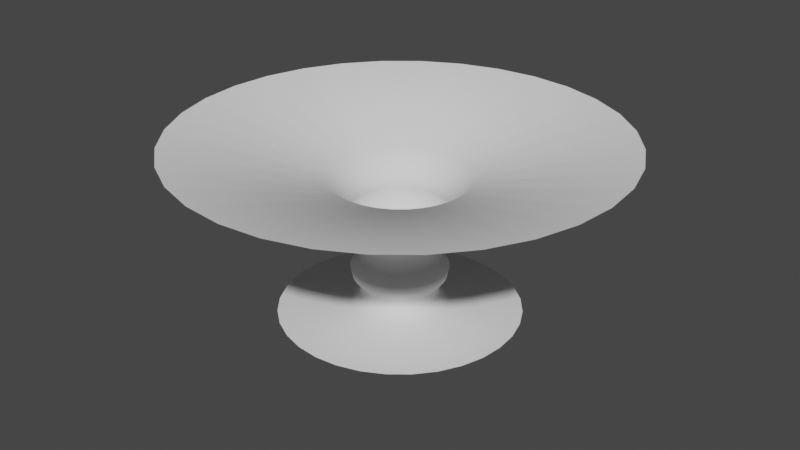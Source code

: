 # Source: Tornado.blend  (saved by Blender 3.5.10; exported with 4.5.12 LTS)
import bpy
from mathutils import Matrix  # noqa: F401  (used for matrix-valued properties, if any)

bpy.ops.wm.read_factory_settings(use_empty=True)
scene = bpy.context.scene
scene.name = 'Scene'

# ---- collections
col_collection = bpy.data.collections.new('Collection'); scene.collection.children.link(col_collection)

# ---- world
world_world = bpy.data.worlds.new('World'); scene.world = world_world
world_world.use_nodes = True; world_world.node_tree.nodes.clear()
_N = world_world.node_tree.nodes; _L = world_world.node_tree.links
n0 = _N.new('ShaderNodeOutputWorld'); n0.name = 'World Output'; n0.location = (300, 300)
n1 = _N.new('ShaderNodeBackground'); n1.name = 'Background'; n1.location = (10, 300)
n1.inputs[0].default_value = (0.05088, 0.05088, 0.05088, 1.0)
_L.new(n1.outputs[0], n0.inputs[0])
n0.is_active_output = True
world_world.color = (0.05088, 0.05088, 0.05088)
world_world.use_sun_shadow = False
world_world.sun_shadow_jitter_overblur = 0.0

# ---- meshes
me_cylinder = bpy.data.meshes.new('Cylinder')
me_cylinder.from_pydata([(0.02209, 1.477, -0.8555), (0.02209, 2.726, 1.324), (0.3125, 1.448, -0.8555), (0.5562, 2.673, 1.324), (0.5917, 1.363, -0.8555), (1.07, 2.517, 1.324), (0.849, 1.226, -0.8555), (1.543, 2.265, 1.324), (1.075, 1.041, -0.8555), (1.958, 1.924, 1.324), (1.26, 0.8151, -0.8555), (2.298, 1.509, 1.324), (1.397, 0.5578, -0.8555), (2.551, 1.036, 1.324), (1.482, 0.2786, -0.8555), (2.707, 0.5223, 1.324), (1.51, -0.01181, -0.8555), (2.76, -0.01181, 1.324), (1.482, -0.3022, -0.8555), (2.707, -0.5459, 1.324), (1.397, -0.5814, -0.8555), (2.551, -1.059, 1.324), (1.26, -0.8387, -0.8555), (2.298, -1.533, 1.324), (1.075, -1.064, -0.8555), (1.958, -1.948, 1.324), (0.849, -1.249, -0.8555), (1.543, -2.288, 1.324), (0.5917, -1.387, -0.8555), (1.07, -2.541, 1.324), (0.3125, -1.472, -0.8555), (0.5562, -2.697, 1.324), (0.02209, -1.5, -0.8555), (0.02209, -2.75, 1.324), (-0.2683, -1.472, -0.8555), (-0.512, -2.697, 1.324), (-0.5475, -1.387, -0.8555), (-1.026, -2.541, 1.324), (-0.8048, -1.249, -0.8555), (-1.499, -2.288, 1.324), (-1.03, -1.064, -0.8555), (-1.914, -1.948, 1.324), (-1.215, -0.8387, -0.8555), (-2.254, -1.533, 1.324), (-1.353, -0.5814, -0.8555), (-2.507, -1.059, 1.324), (-1.438, -0.3022, -0.8555), (-2.663, -0.5459, 1.324), (-1.466, -0.01181, -0.8555), (-2.716, -0.01181, 1.324), (-1.438, 0.2786, -0.8555), (-2.663, 0.5223, 1.324), (-1.353, 0.5578, -0.8555), (-2.507, 1.036, 1.324), (-1.215, 0.8151, -0.8555), (-2.254, 1.509, 1.324), (-1.03, 1.041, -0.8555), (-1.914, 1.924, 1.324), (-0.8048, 1.226, -0.8555), (-1.499, 2.265, 1.324), (-0.5475, 1.363, -0.8555), (-1.026, 2.517, 1.324), (-0.2683, 1.448, -0.8555), (-0.512, 2.673, 1.324), (0.02209, 0.5882, -0.7632), (0.02051, 0.586, -0.284), (0.02209, 0.4731, 0.001684), (0.0203, 0.6482, 0.2874), (0.02209, 0.6395, 0.5731), (0.02209, 0.8429, 0.8588), (0.1888, 0.8265, 0.8588), (0.1492, 0.627, 0.5731), (0.1489, 0.6356, 0.2874), (0.1167, 0.4638, 0.001684), (0.137, 0.5745, -0.284), (0.1391, 0.5767, -0.7632), (0.3492, 0.7778, 0.8588), (0.2713, 0.5899, 0.5731), (0.2725, 0.5981, 0.2874), (0.2077, 0.4362, 0.001684), (0.249, 0.5405, -0.284), (0.2517, 0.5425, -0.7632), (0.4969, 0.6989, 0.8588), (0.3839, 0.5297, 0.5731), (0.3865, 0.5372, 0.2874), (0.2915, 0.3914, 0.001684), (0.3522, 0.4854, -0.284), (0.3554, 0.4871, -0.7632), (0.6265, 0.5926, 0.8588), (0.4826, 0.4487, 0.5731), (0.4864, 0.4552, 0.2874), (0.365, 0.3311, 0.001684), (0.4426, 0.4111, -0.284), (0.4464, 0.4125, -0.7632), (0.7328, 0.463, 0.8588), (0.5636, 0.35, 0.5731), (0.5683, 0.3553, 0.2874), (0.4253, 0.2576, 0.001684), (0.5168, 0.3207, -0.284), (0.521, 0.3215, -0.7632), (0.8117, 0.3153, 0.8588), (0.6238, 0.2374, 0.5731), (0.6292, 0.2414, 0.2874), (0.4701, 0.1738, 0.001684), (0.572, 0.2175, -0.284), (0.5764, 0.2178, -0.7632), (0.8604, 0.1549, 0.8588), (0.6609, 0.1153, 0.5731), (0.6667, 0.1177, 0.2874), (0.4977, 0.08279, 0.001684), (0.606, 0.1055, -0.284), (0.6106, 0.1052, -0.7632), (0.8768, -0.01181, 0.8588), (0.6734, -0.01181, 0.5731), (0.6794, -0.01085, 0.2874), (0.507, -0.01181, 0.001684), (0.6174, -0.01096, -0.284), (0.6221, -0.01181, -0.7632), (0.8604, -0.1786, 0.8588), (0.6609, -0.1389, 0.5731), (0.6667, -0.1394, 0.2874), (0.4977, -0.1064, 0.001684), (0.606, -0.1274, -0.284), (0.6106, -0.1289, -0.7632), (0.8117, -0.3389, 0.8588), (0.6238, -0.2611, 0.5731), (0.6292, -0.2631, 0.2874), (0.4701, -0.1974, 0.001684), (0.572, -0.2394, -0.284), (0.5764, -0.2414, -0.7632), (0.7328, -0.4867, 0.8588), (0.5636, -0.3737, 0.5731), (0.5683, -0.377, 0.2874), (0.4253, -0.2812, 0.001684), (0.5168, -0.3426, -0.284), (0.521, -0.3451, -0.7632), (0.6265, -0.6162, 0.8588), (0.4826, -0.4723, 0.5731), (0.4864, -0.4769, 0.2874), (0.365, -0.3547, 0.001684), (0.4426, -0.4331, -0.284), (0.4464, -0.4361, -0.7632), (0.4969, -0.7225, 0.8588), (0.3839, -0.5533, 0.5731), (0.3865, -0.5589, 0.2874), (0.2915, -0.415, 0.001684), (0.3522, -0.5073, -0.284), (0.3554, -0.5107, -0.7632), (0.3492, -0.8015, 0.8588), (0.2713, -0.6135, 0.5731), (0.2725, -0.6198, 0.2874), (0.2077, -0.4598, 0.001684), (0.249, -0.5625, -0.284), (0.2517, -0.5661, -0.7632), (0.1888, -0.8501, 0.8588), (0.1492, -0.6506, 0.5731), (0.1489, -0.6573, 0.2874), (0.1167, -0.4874, 0.001684), (0.137, -0.5964, -0.284), (0.1391, -0.6003, -0.7632), (0.02209, -0.8665, 0.8588), (0.02209, -0.6631, 0.5731), (0.0203, -0.67, 0.2874), (0.02209, -0.4967, 0.001684), (0.02051, -0.6079, -0.284), (0.02209, -0.6118, -0.7632), (-0.1447, -0.8501, 0.8588), (-0.105, -0.6506, 0.5731), (-0.1083, -0.6573, 0.2874), (-0.07251, -0.4874, 0.001684), (-0.09594, -0.5964, -0.284), (-0.09496, -0.6003, -0.7632), (-0.305, -0.8015, 0.8588), (-0.2272, -0.6135, 0.5731), (-0.2319, -0.6198, 0.2874), (-0.1635, -0.4598, 0.001684), (-0.2079, -0.5625, -0.284), (-0.2075, -0.5661, -0.7632), (-0.4528, -0.7225, 0.8588), (-0.3398, -0.5533, 0.5731), (-0.3459, -0.5589, 0.2874), (-0.2473, -0.415, 0.001684), (-0.3111, -0.5073, -0.284), (-0.3113, -0.5107, -0.7632), (-0.5823, -0.6162, 0.8588), (-0.4385, -0.4723, 0.5731), (-0.4458, -0.4769, 0.2874), (-0.3208, -0.3547, 0.001684), (-0.4016, -0.4331, -0.284), (-0.4022, -0.4361, -0.7632), (-0.6886, -0.4867, 0.8588), (-0.5194, -0.3737, 0.5731), (-0.5277, -0.377, 0.2874), (-0.3811, -0.2812, 0.001684), (-0.4758, -0.3426, -0.284), (-0.4768, -0.3451, -0.7632), (-0.7676, -0.3389, 0.8588), (-0.5796, -0.2611, 0.5731), (-0.5886, -0.2631, 0.2874), (-0.4259, -0.1974, 0.001684), (-0.531, -0.2394, -0.284), (-0.5322, -0.2414, -0.7632), (-0.8162, -0.1786, 0.8588), (-0.6167, -0.1389, 0.5731), (-0.6261, -0.1394, 0.2874), (-0.4535, -0.1064, 0.001684), (-0.5649, -0.1274, -0.284), (-0.5664, -0.1289, -0.7632), (-0.8326, -0.01181, 0.8588), (-0.6292, -0.01181, 0.5731), (-0.6388, -0.01085, 0.2874), (-0.4628, -0.01181, 0.001684), (-0.5764, -0.01096, -0.284), (-0.5779, -0.01181, -0.7632), (-0.8162, 0.1549, 0.8588), (-0.6167, 0.1153, 0.5731), (-0.6261, 0.1177, 0.2874), (-0.4535, 0.08279, 0.001684), (-0.5649, 0.1055, -0.284), (-0.5664, 0.1052, -0.7632), (-0.7676, 0.3153, 0.8588), (-0.5796, 0.2374, 0.5731), (-0.5886, 0.2414, 0.2874), (-0.4259, 0.1738, 0.001684), (-0.531, 0.2175, -0.284), (-0.5322, 0.2178, -0.7632), (-0.6886, 0.463, 0.8588), (-0.5194, 0.35, 0.5731), (-0.5277, 0.3553, 0.2874), (-0.3811, 0.2576, 0.001684), (-0.4758, 0.3207, -0.284), (-0.4768, 0.3215, -0.7632), (-0.5823, 0.5926, 0.8588), (-0.4385, 0.4487, 0.5731), (-0.4458, 0.4552, 0.2874), (-0.3208, 0.3311, 0.001684), (-0.4016, 0.4111, -0.284), (-0.4022, 0.4125, -0.7632), (-0.4528, 0.6989, 0.8588), (-0.3398, 0.5297, 0.5731), (-0.3459, 0.5372, 0.2874), (-0.2473, 0.3914, 0.001684), (-0.3111, 0.4854, -0.284), (-0.3113, 0.4871, -0.7632), (-0.305, 0.7778, 0.8588), (-0.2272, 0.5899, 0.5731), (-0.2319, 0.5981, 0.2874), (-0.1635, 0.4362, 0.001684), (-0.2079, 0.5405, -0.284), (-0.2075, 0.5425, -0.7632), (-0.1447, 0.8265, 0.8588), (-0.105, 0.627, 0.5731), (-0.1083, 0.6356, 0.2874), (-0.07251, 0.4638, 0.001684), (-0.09594, 0.5745, -0.284), (-0.09496, 0.5767, -0.7632), (0.02209, 0.4581, -0.5236), (0.1138, 0.4491, -0.5236), (0.2019, 0.4223, -0.5236), (0.2831, 0.3789, -0.5236), (0.3544, 0.3205, -0.5236), (0.4128, 0.2493, -0.5236), (0.4562, 0.168, -0.5236), (0.483, 0.07986, -0.5236), (0.492, -0.01181, -0.5236), (0.483, -0.1035, -0.5236), (0.4562, -0.1916, -0.5236), (0.4128, -0.2729, -0.5236), (0.3544, -0.3441, -0.5236), (0.2831, -0.4025, -0.5236), (0.2019, -0.4459, -0.5236), (0.1138, -0.4727, -0.5236), (0.02209, -0.4817, -0.5236), (-0.06958, -0.4727, -0.5236), (-0.1577, -0.4459, -0.5236), (-0.239, -0.4025, -0.5236), (-0.3102, -0.3441, -0.5236), (-0.3686, -0.2729, -0.5236), (-0.412, -0.1916, -0.5236), (-0.4388, -0.1035, -0.5236), (-0.4478, -0.01181, -0.5236), (-0.4388, 0.07986, -0.5236), (-0.412, 0.168, -0.5236), (-0.3686, 0.2493, -0.5236), (-0.3102, 0.3205, -0.5236), (-0.239, 0.3789, -0.5236), (-0.1577, 0.4223, -0.5236), (-0.06958, 0.4491, -0.5236), (0.1165, 0.4695, -0.6431), (0.2084, 0.4416, -0.6431), (0.2932, 0.3963, -0.6431), (0.3674, 0.3353, -0.6431), (0.4284, 0.2611, -0.6431), (0.4736, 0.1764, -0.6431), (0.5015, 0.08443, -0.6431), (0.5109, -0.01117, -0.6431), (0.5015, -0.1068, -0.6431), (0.4736, -0.1987, -0.6431), (0.4284, -0.2834, -0.6431), (0.3674, -0.3577, -0.6431), (0.2932, -0.4186, -0.6431), (0.2084, -0.4639, -0.6431), (0.1165, -0.4918, -0.6431), (0.0209, -0.5012, -0.6431), (-0.0747, -0.4918, -0.6431), (-0.1666, -0.4639, -0.6431), (-0.2514, -0.4186, -0.6431), (-0.3256, -0.3577, -0.6431), (-0.3866, -0.2834, -0.6431), (-0.4318, -0.1987, -0.6431), (-0.4597, -0.1068, -0.6431), (-0.4691, -0.01117, -0.6431), (-0.4597, 0.08443, -0.6431), (-0.4318, 0.1764, -0.6431), (-0.3866, 0.2611, -0.6431), (-0.3256, 0.3353, -0.6431), (-0.2514, 0.3963, -0.6431), (-0.1666, 0.4416, -0.6431), (-0.0747, 0.4695, -0.6431), (0.0209, 0.4789, -0.6431), (0.02238, 0.5581, -0.409), (0.1336, 0.5472, -0.409), (0.2405, 0.5147, -0.409), (0.3391, 0.462, -0.409), (0.4255, 0.3911, -0.409), (0.4964, 0.3048, -0.409), (0.5491, 0.2062, -0.409), (0.5815, 0.09925, -0.409), (0.5925, -0.01196, -0.409), (0.5815, -0.1232, -0.409), (0.5491, -0.2301, -0.409), (0.4964, -0.3287, -0.409), (0.4255, -0.4151, -0.409), (0.3391, -0.486, -0.409), (0.2405, -0.5386, -0.409), (0.1336, -0.5711, -0.409), (0.02238, -0.582, -0.409), (-0.08883, -0.5711, -0.409), (-0.1958, -0.5386, -0.409), (-0.2943, -0.486, -0.409), (-0.3807, -0.4151, -0.409), (-0.4516, -0.3287, -0.409), (-0.5043, -0.2301, -0.409), (-0.5367, -0.1232, -0.409), (-0.5477, -0.01196, -0.409), (-0.5367, 0.09925, -0.409), (-0.5043, 0.2062, -0.409), (-0.4516, 0.3048, -0.409), (-0.3807, 0.3911, -0.409), (-0.2943, 0.462, -0.409), (-0.1958, 0.5147, -0.409), (-0.08883, 0.5472, -0.409), (0.02046, 0.4984, -0.1412), (0.1198, 0.4886, -0.1412), (0.2154, 0.4597, -0.1412), (0.3035, 0.4126, -0.1412), (0.3806, 0.3492, -0.1412), (0.444, 0.2721, -0.1412), (0.4911, 0.184, -0.1412), (0.52, 0.08844, -0.1412), (0.5298, -0.01094, -0.1412), (0.52, -0.1103, -0.1412), (0.4911, -0.2059, -0.1412), (0.444, -0.2939, -0.1412), (0.3806, -0.3711, -0.1412), (0.3035, -0.4345, -0.1412), (0.2154, -0.4815, -0.1412), (0.1198, -0.5105, -0.1412), (0.02046, -0.5203, -0.1412), (-0.07891, -0.5105, -0.1412), (-0.1745, -0.4815, -0.1412), (-0.2625, -0.4345, -0.1412), (-0.3397, -0.3711, -0.1412), (-0.4031, -0.2939, -0.1412), (-0.4501, -0.2059, -0.1412), (-0.4791, -0.1103, -0.1412), (-0.4889, -0.01094, -0.1412), (-0.4791, 0.08844, -0.1412), (-0.4501, 0.184, -0.1412), (-0.4031, 0.2721, -0.1412), (-0.3397, 0.3492, -0.1412), (-0.2625, 0.4126, -0.1412), (-0.1745, 0.4597, -0.1412), (-0.07891, 0.4886, -0.1412), (0.0209, 0.5498, 0.1445), (0.1303, 0.539, 0.1445), (0.2356, 0.5071, 0.1445), (0.3326, 0.4553, 0.1445), (0.4176, 0.3855, 0.1445), (0.4874, 0.3005, 0.1445), (0.5392, 0.2035, 0.1445), (0.5711, 0.09827, 0.1445), (0.5819, -0.01117, 0.1445), (0.5711, -0.1206, 0.1445), (0.5392, -0.2259, 0.1445), (0.4874, -0.3228, 0.1445), (0.4176, -0.4079, 0.1445), (0.3326, -0.4776, 0.1445), (0.2356, -0.5295, 0.1445), (0.1303, -0.5614, 0.1445), (0.0209, -0.5722, 0.1445), (-0.08854, -0.5614, 0.1445), (-0.1938, -0.5295, 0.1445), (-0.2908, -0.4776, 0.1445), (-0.3758, -0.4079, 0.1445), (-0.4455, -0.3228, 0.1445), (-0.4974, -0.2259, 0.1445), (-0.5293, -0.1206, 0.1445), (-0.5401, -0.01117, 0.1445), (-0.5293, 0.09827, 0.1445), (-0.4974, 0.2035, 0.1445), (-0.4455, 0.3005, 0.1445), (-0.3758, 0.3855, 0.1445), (-0.2908, 0.4553, 0.1445), (-0.1938, 0.5071, 0.1445), (-0.08854, 0.539, 0.1445), (0.0201, 0.6031, 0.4303), (0.1399, 0.5913, 0.4303), (0.255, 0.5564, 0.4303), (0.3611, 0.4997, 0.4303), (0.4542, 0.4233, 0.4303), (0.5305, 0.3303, 0.4303), (0.5872, 0.2242, 0.4303), (0.6221, 0.109, 0.4303), (0.6339, -0.01074, 0.4303), (0.6221, -0.1305, 0.4303), (0.5872, -0.2457, 0.4303), (0.5305, -0.3518, 0.4303), (0.4542, -0.4448, 0.4303), (0.3611, -0.5211, 0.4303), (0.255, -0.5779, 0.4303), (0.1399, -0.6128, 0.4303), (0.0201, -0.6246, 0.4303), (-0.09966, -0.6128, 0.4303), (-0.2148, -0.5779, 0.4303), (-0.3209, -0.5211, 0.4303), (-0.414, -0.4448, 0.4303), (-0.4903, -0.3518, 0.4303), (-0.547, -0.2457, 0.4303), (-0.582, -0.1305, 0.4303), (-0.5937, -0.01074, 0.4303), (-0.582, 0.109, 0.4303), (-0.547, 0.2242, 0.4303), (-0.4903, 0.3303, 0.4303), (-0.414, 0.4233, 0.4303), (-0.3209, 0.4997, 0.4303), (-0.2148, 0.5564, 0.4303), (-0.09966, 0.5913, 0.4303), (-1.284, 0.6864, -0.8555), (-2.381, 1.273, 1.324), (-0.5045, 0.2697, -0.7632), (-0.5034, 0.2691, -0.284), (-0.4035, 0.2157, 0.001684), (-0.5582, 0.2983, 0.2874), (-0.5495, 0.2937, 0.5731), (-0.7281, 0.3892, 0.8588), (-0.3903, 0.2086, -0.5236), (-0.4092, 0.2187, -0.6431), (-0.478, 0.2555, -0.409), (-0.4266, 0.228, -0.1412), (-0.4715, 0.252, 0.1445), (-0.5187, 0.2772, 0.4303)], [], [(69, 1, 3, 70), (70, 3, 5, 76), (76, 5, 7, 82), (82, 7, 9, 88), (88, 9, 11, 94), (94, 11, 13, 100), (100, 13, 15, 106), (106, 15, 17, 112), (112, 17, 19, 118), (118, 19, 21, 124), (124, 21, 23, 130), (130, 23, 25, 136), (136, 25, 27, 142), (142, 27, 29, 148), (148, 29, 31, 154), (154, 31, 33, 160), (160, 33, 35, 166), (166, 35, 37, 172), (172, 37, 39, 178), (178, 39, 41, 184), (184, 41, 43, 190), (190, 43, 45, 196), (196, 45, 47, 202), (202, 47, 49, 208), (208, 49, 51, 214), (214, 51, 53, 220), (455, 449, 55, 226), (226, 55, 57, 232), (232, 57, 59, 238), (238, 59, 61, 244), (244, 61, 63, 250), (250, 63, 1, 69), (62, 255, 64, 0), (351, 254, 65, 320), (383, 253, 66, 352), (415, 252, 67, 384), (447, 251, 68, 416), (251, 250, 69, 68), (60, 249, 255, 62), (350, 248, 254, 351), (382, 247, 253, 383), (414, 246, 252, 415), (446, 245, 251, 447), (245, 244, 250, 251), (58, 243, 249, 60), (349, 242, 248, 350), (381, 241, 247, 382), (413, 240, 246, 414), (445, 239, 245, 446), (239, 238, 244, 245), (56, 237, 243, 58), (348, 236, 242, 349), (380, 235, 241, 381), (412, 234, 240, 413), (444, 233, 239, 445), (233, 232, 238, 239), (54, 231, 237, 56), (347, 230, 236, 348), (379, 229, 235, 380), (411, 228, 234, 412), (443, 227, 233, 444), (227, 226, 232, 233), (448, 450, 231, 54), (458, 451, 230, 347), (459, 452, 229, 379), (460, 453, 228, 411), (461, 454, 227, 443), (454, 455, 226, 227), (50, 219, 225, 52), (345, 218, 224, 346), (377, 217, 223, 378), (409, 216, 222, 410), (441, 215, 221, 442), (215, 214, 220, 221), (48, 213, 219, 50), (344, 212, 218, 345), (376, 211, 217, 377), (408, 210, 216, 409), (440, 209, 215, 441), (209, 208, 214, 215), (46, 207, 213, 48), (343, 206, 212, 344), (375, 205, 211, 376), (407, 204, 210, 408), (439, 203, 209, 440), (203, 202, 208, 209), (44, 201, 207, 46), (342, 200, 206, 343), (374, 199, 205, 375), (406, 198, 204, 407), (438, 197, 203, 439), (197, 196, 202, 203), (42, 195, 201, 44), (341, 194, 200, 342), (373, 193, 199, 374), (405, 192, 198, 406), (437, 191, 197, 438), (191, 190, 196, 197), (40, 189, 195, 42), (340, 188, 194, 341), (372, 187, 193, 373), (404, 186, 192, 405), (436, 185, 191, 437), (185, 184, 190, 191), (38, 183, 189, 40), (339, 182, 188, 340), (371, 181, 187, 372), (403, 180, 186, 404), (435, 179, 185, 436), (179, 178, 184, 185), (36, 177, 183, 38), (338, 176, 182, 339), (370, 175, 181, 371), (402, 174, 180, 403), (434, 173, 179, 435), (173, 172, 178, 179), (34, 171, 177, 36), (337, 170, 176, 338), (369, 169, 175, 370), (401, 168, 174, 402), (433, 167, 173, 434), (167, 166, 172, 173), (32, 165, 171, 34), (336, 164, 170, 337), (368, 163, 169, 369), (400, 162, 168, 401), (432, 161, 167, 433), (161, 160, 166, 167), (30, 159, 165, 32), (335, 158, 164, 336), (367, 157, 163, 368), (399, 156, 162, 400), (431, 155, 161, 432), (155, 154, 160, 161), (28, 153, 159, 30), (334, 152, 158, 335), (366, 151, 157, 367), (398, 150, 156, 399), (430, 149, 155, 431), (149, 148, 154, 155), (26, 147, 153, 28), (333, 146, 152, 334), (365, 145, 151, 366), (397, 144, 150, 398), (429, 143, 149, 430), (143, 142, 148, 149), (24, 141, 147, 26), (332, 140, 146, 333), (364, 139, 145, 365), (396, 138, 144, 397), (428, 137, 143, 429), (137, 136, 142, 143), (22, 135, 141, 24), (331, 134, 140, 332), (363, 133, 139, 364), (395, 132, 138, 396), (427, 131, 137, 428), (131, 130, 136, 137), (20, 129, 135, 22), (330, 128, 134, 331), (362, 127, 133, 363), (394, 126, 132, 395), (426, 125, 131, 427), (125, 124, 130, 131), (18, 123, 129, 20), (329, 122, 128, 330), (361, 121, 127, 362), (393, 120, 126, 394), (425, 119, 125, 426), (119, 118, 124, 125), (16, 117, 123, 18), (328, 116, 122, 329), (360, 115, 121, 361), (392, 114, 120, 393), (424, 113, 119, 425), (113, 112, 118, 119), (14, 111, 117, 16), (327, 110, 116, 328), (359, 109, 115, 360), (391, 108, 114, 392), (423, 107, 113, 424), (107, 106, 112, 113), (12, 105, 111, 14), (326, 104, 110, 327), (358, 103, 109, 359), (390, 102, 108, 391), (422, 101, 107, 423), (101, 100, 106, 107), (10, 99, 105, 12), (325, 98, 104, 326), (357, 97, 103, 358), (389, 96, 102, 390), (421, 95, 101, 422), (95, 94, 100, 101), (8, 93, 99, 10), (324, 92, 98, 325), (356, 91, 97, 357), (388, 90, 96, 389), (420, 89, 95, 421), (89, 88, 94, 95), (6, 87, 93, 8), (323, 86, 92, 324), (355, 85, 91, 356), (387, 84, 90, 388), (419, 83, 89, 420), (83, 82, 88, 89), (4, 81, 87, 6), (322, 80, 86, 323), (354, 79, 85, 355), (386, 78, 84, 387), (418, 77, 83, 419), (77, 76, 82, 83), (2, 75, 81, 4), (321, 74, 80, 322), (353, 73, 79, 354), (385, 72, 78, 386), (417, 71, 77, 418), (71, 70, 76, 77), (0, 64, 75, 2), (320, 65, 74, 321), (352, 66, 73, 353), (384, 67, 72, 385), (416, 68, 71, 417), (68, 69, 70, 71), (319, 256, 257, 288), (288, 257, 258, 289), (289, 258, 259, 290), (290, 259, 260, 291), (291, 260, 261, 292), (292, 261, 262, 293), (293, 262, 263, 294), (294, 263, 264, 295), (295, 264, 265, 296), (296, 265, 266, 297), (297, 266, 267, 298), (298, 267, 268, 299), (299, 268, 269, 300), (300, 269, 270, 301), (301, 270, 271, 302), (302, 271, 272, 303), (303, 272, 273, 304), (304, 273, 274, 305), (305, 274, 275, 306), (306, 275, 276, 307), (307, 276, 277, 308), (308, 277, 278, 309), (309, 278, 279, 310), (310, 279, 280, 311), (311, 280, 281, 312), (312, 281, 282, 313), (457, 456, 283, 314), (314, 283, 284, 315), (315, 284, 285, 316), (316, 285, 286, 317), (317, 286, 287, 318), (318, 287, 256, 319), (255, 318, 319, 64), (249, 317, 318, 255), (243, 316, 317, 249), (237, 315, 316, 243), (231, 314, 315, 237), (450, 457, 314, 231), (219, 312, 313, 225), (213, 311, 312, 219), (207, 310, 311, 213), (201, 309, 310, 207), (195, 308, 309, 201), (189, 307, 308, 195), (183, 306, 307, 189), (177, 305, 306, 183), (171, 304, 305, 177), (165, 303, 304, 171), (159, 302, 303, 165), (153, 301, 302, 159), (147, 300, 301, 153), (141, 299, 300, 147), (135, 298, 299, 141), (129, 297, 298, 135), (123, 296, 297, 129), (117, 295, 296, 123), (111, 294, 295, 117), (105, 293, 294, 111), (99, 292, 293, 105), (93, 291, 292, 99), (87, 290, 291, 93), (81, 289, 290, 87), (75, 288, 289, 81), (64, 319, 288, 75), (256, 320, 321, 257), (257, 321, 322, 258), (258, 322, 323, 259), (259, 323, 324, 260), (260, 324, 325, 261), (261, 325, 326, 262), (262, 326, 327, 263), (263, 327, 328, 264), (264, 328, 329, 265), (265, 329, 330, 266), (266, 330, 331, 267), (267, 331, 332, 268), (268, 332, 333, 269), (269, 333, 334, 270), (270, 334, 335, 271), (271, 335, 336, 272), (272, 336, 337, 273), (273, 337, 338, 274), (274, 338, 339, 275), (275, 339, 340, 276), (276, 340, 341, 277), (277, 341, 342, 278), (278, 342, 343, 279), (279, 343, 344, 280), (280, 344, 345, 281), (281, 345, 346, 282), (456, 458, 347, 283), (283, 347, 348, 284), (284, 348, 349, 285), (285, 349, 350, 286), (286, 350, 351, 287), (287, 351, 320, 256), (65, 352, 353, 74), (74, 353, 354, 80), (80, 354, 355, 86), (86, 355, 356, 92), (92, 356, 357, 98), (98, 357, 358, 104), (104, 358, 359, 110), (110, 359, 360, 116), (116, 360, 361, 122), (122, 361, 362, 128), (128, 362, 363, 134), (134, 363, 364, 140), (140, 364, 365, 146), (146, 365, 366, 152), (152, 366, 367, 158), (158, 367, 368, 164), (164, 368, 369, 170), (170, 369, 370, 176), (176, 370, 371, 182), (182, 371, 372, 188), (188, 372, 373, 194), (194, 373, 374, 200), (200, 374, 375, 206), (206, 375, 376, 212), (212, 376, 377, 218), (218, 377, 378, 224), (451, 459, 379, 230), (230, 379, 380, 236), (236, 380, 381, 242), (242, 381, 382, 248), (248, 382, 383, 254), (254, 383, 352, 65), (66, 384, 385, 73), (73, 385, 386, 79), (79, 386, 387, 85), (85, 387, 388, 91), (91, 388, 389, 97), (97, 389, 390, 103), (103, 390, 391, 109), (109, 391, 392, 115), (115, 392, 393, 121), (121, 393, 394, 127), (127, 394, 395, 133), (133, 395, 396, 139), (139, 396, 397, 145), (145, 397, 398, 151), (151, 398, 399, 157), (157, 399, 400, 163), (163, 400, 401, 169), (169, 401, 402, 175), (175, 402, 403, 181), (181, 403, 404, 187), (187, 404, 405, 193), (193, 405, 406, 199), (199, 406, 407, 205), (205, 407, 408, 211), (211, 408, 409, 217), (217, 409, 410, 223), (452, 460, 411, 229), (229, 411, 412, 235), (235, 412, 413, 241), (241, 413, 414, 247), (247, 414, 415, 253), (253, 415, 384, 66), (67, 416, 417, 72), (72, 417, 418, 78), (78, 418, 419, 84), (84, 419, 420, 90), (90, 420, 421, 96), (96, 421, 422, 102), (102, 422, 423, 108), (108, 423, 424, 114), (114, 424, 425, 120), (120, 425, 426, 126), (126, 426, 427, 132), (132, 427, 428, 138), (138, 428, 429, 144), (144, 429, 430, 150), (150, 430, 431, 156), (156, 431, 432, 162), (162, 432, 433, 168), (168, 433, 434, 174), (174, 434, 435, 180), (180, 435, 436, 186), (186, 436, 437, 192), (192, 437, 438, 198), (198, 438, 439, 204), (204, 439, 440, 210), (210, 440, 441, 216), (216, 441, 442, 222), (453, 461, 443, 228), (228, 443, 444, 234), (234, 444, 445, 240), (240, 445, 446, 246), (246, 446, 447, 252), (252, 447, 416, 67), (222, 442, 461, 453), (223, 410, 460, 452), (224, 378, 459, 451), (282, 346, 458, 456), (225, 313, 457, 450), (313, 282, 456, 457), (221, 220, 455, 454), (442, 221, 454, 461), (410, 222, 453, 460), (378, 223, 452, 459), (346, 224, 451, 458), (52, 225, 450, 448), (220, 53, 449, 455)])
me_cylinder.polygons.foreach_set('use_smooth', [True] * 429)
_uv = me_cylinder.uv_layers.new(name='UVMap')
_uv.uv.foreach_set('vector', [1.0, 0.9043, 1.0, 1.0, 0.9688, 1.0, 0.9687, 0.9043, 0.9687, 0.9043, 0.9688, 1.0, 0.9375, 1.0, 0.9375, 0.9043, 0.9375, 0.9043, 0.9375, 1.0, 0.9062, 1.0, 0.9062, 0.9043, 0.9062, 0.9043, 0.9062, 1.0, 0.875, 1.0, 0.875, 0.9043, 0.875, 0.9043, 0.875, 1.0, 0.8438, 1.0, 0.8438, 0.9043, 0.8438, 0.9043, 0.8438, 1.0, 0.8125, 1.0, 0.8125, 0.9043, 0.8125, 0.9043, 0.8125, 1.0, 0.7812, 1.0, 0.7812, 0.9043, 0.7812, 0.9043, 0.7812, 1.0, 0.75, 1.0, 0.75, 0.9043, 0.75, 0.9043, 0.75, 1.0, 0.7188, 1.0, 0.7188, 0.9043, 0.7188, 0.9043, 0.7188, 1.0, 0.6875, 1.0, 0.6875, 0.9043, 0.6875, 0.9043, 0.6875, 1.0, 0.6562, 1.0, 0.6562, 0.9043, 0.6562, 0.9043, 0.6562, 1.0, 0.625, 1.0, 0.625, 0.9043, 0.625, 0.9043, 0.625, 1.0, 0.5938, 1.0, 0.5938, 0.9043, 0.5938, 0.9043, 0.5938, 1.0, 0.5625, 1.0, 0.5625, 0.9043, 0.5625, 0.9043, 0.5625, 1.0, 0.5312, 1.0, 0.5312, 0.9043, 0.5312, 0.9043, 0.5312, 1.0, 0.5, 1.0, 0.5, 0.9043, 0.5, 0.9043, 0.5, 1.0, 0.4688, 1.0, 0.4688, 0.9043, 0.4688, 0.9043, 0.4688, 1.0, 0.4375, 1.0, 0.4375, 0.9043, 0.4375, 0.9043, 0.4375, 1.0, 0.4062, 1.0, 0.4062, 0.9043, 0.4062, 0.9043, 0.4062, 1.0, 0.375, 1.0, 0.375, 0.9043, 0.375, 0.9043, 0.375, 1.0, 0.3438, 1.0, 0.3438, 0.9043, 0.3438, 0.9043, 0.3438, 1.0, 0.3125, 1.0, 0.3125, 0.9043, 0.3125, 0.9043, 0.3125, 1.0, 0.2812, 1.0, 0.2812, 0.9043, 0.2812, 0.9043, 0.2812, 1.0, 0.25, 1.0, 0.25, 0.9043, 0.25, 0.9043, 0.25, 1.0, 0.2188, 1.0, 0.2187, 0.9043, 0.2187, 0.9043, 0.2188, 1.0, 0.1973, 1.0, 0.1973, 0.9043, 0.1719, 0.9043, 0.1719, 1.0, 0.1464, 1.0, 0.1464, 0.9043, 0.1464, 0.9043, 0.1464, 1.0, 0.125, 1.0, 0.125, 0.9043, 0.125, 0.9043, 0.125, 1.0, 0.09375, 1.0, 0.09375, 0.9043, 0.09375, 0.9043, 0.09375, 1.0, 0.0625, 1.0, 0.0625, 0.9043, 0.0625, 0.9043, 0.0625, 1.0, 0.03125, 1.0, 0.03125, 0.9043, 0.03125, 0.9043, 0.03125, 1.0, 0.0, 1.0, 0.0, 0.9043, 0.03125, 0.002922, 0.03125, 0.0691, 0.0, 0.0691, 0.0, 0.002922, 0.03125, 0.3134, 0.03227, 0.3797, 0.001057, 0.3798, 0.0, 0.3134, 0.03125, 0.439, 0.03125, 0.4992, 0.0, 0.4992, 0.0, 0.439, 0.03125, 0.5556, 0.03125, 0.6342, 0.0, 0.6342, 0.0, 0.5556, 0.03125, 0.7165, 0.03125, 0.8087, 0.0, 0.8087, 0.0, 0.7165, 0.03125, 0.8087, 0.03125, 0.9043, 0.0, 0.9043, 0.0, 0.8087, 0.0625, 0.002922, 0.0625, 0.0691, 0.03125, 0.0691, 0.03125, 0.002922, 0.0625, 0.3134, 0.06346, 0.3797, 0.03227, 0.3797, 0.03125, 0.3134, 0.0625, 0.439, 0.0625, 0.4992, 0.03125, 0.4992, 0.03125, 0.439, 0.0625, 0.5556, 0.0625, 0.6342, 0.03125, 0.6342, 0.03125, 0.5556, 0.0625, 0.7165, 0.0625, 0.8087, 0.03125, 0.8087, 0.03125, 0.7165, 0.0625, 0.8087, 0.0625, 0.9043, 0.03125, 0.9043, 0.03125, 0.8087, 0.09375, 0.002922, 0.09375, 0.0691, 0.0625, 0.0691, 0.0625, 0.002922, 0.09375, 0.3134, 0.09465, 0.3796, 0.06346, 0.3797, 0.0625, 0.3134, 0.09375, 0.439, 0.09375, 0.4992, 0.0625, 0.4992, 0.0625, 0.439, 0.09375, 0.5556, 0.09375, 0.6342, 0.0625, 0.6342, 0.0625, 0.5556, 0.09375, 0.7165, 0.09375, 0.8087, 0.0625, 0.8087, 0.0625, 0.7165, 0.09375, 0.8087, 0.09375, 0.9043, 0.0625, 0.9043, 0.0625, 0.8087, 0.125, 0.002922, 0.125, 0.0691, 0.09375, 0.0691, 0.09375, 0.002922, 0.125, 0.3134, 0.1258, 0.3796, 0.09465, 0.3796, 0.09375, 0.3134, 0.125, 0.439, 0.125, 0.4992, 0.09375, 0.4992, 0.09375, 0.439, 0.125, 0.5556, 0.125, 0.6342, 0.09375, 0.6342, 0.09375, 0.5556, 0.125, 0.7165, 0.125, 0.8087, 0.09375, 0.8087, 0.09375, 0.7165, 0.125, 0.8087, 0.125, 0.9043, 0.09375, 0.9043, 0.09375, 0.8087, 0.1464, 0.002922, 0.1464, 0.0691, 0.125, 0.0691, 0.125, 0.002922, 0.1464, 0.3134, 0.1472, 0.3796, 0.1258, 0.3796, 0.125, 0.3134, 0.1464, 0.439, 0.1464, 0.4992, 0.125, 0.4992, 0.125, 0.439, 0.1464, 0.5556, 0.1464, 0.6342, 0.125, 0.6342, 0.125, 0.5556, 0.1464, 0.7165, 0.1464, 0.8087, 0.125, 0.8087, 0.125, 0.7165, 0.1464, 0.8087, 0.1464, 0.9043, 0.125, 0.9043, 0.125, 0.8087, 0.1719, 0.002922, 0.1719, 0.0691, 0.1464, 0.0691, 0.1464, 0.002922, 0.1719, 0.3134, 0.1719, 0.3796, 0.1472, 0.3796, 0.1464, 0.3134, 0.1719, 0.439, 0.1719, 0.4992, 0.1464, 0.4992, 0.1464, 0.439, 0.1719, 0.5556, 0.1719, 0.6342, 0.1464, 0.6342, 0.1464, 0.5556, 0.1719, 0.7165, 0.1719, 0.8087, 0.1464, 0.8087, 0.1464, 0.7165, 0.1719, 0.8087, 0.1719, 0.9043, 0.1464, 0.9043, 0.1464, 0.8087, 0.2188, 0.002922, 0.2187, 0.0691, 0.1973, 0.0691, 0.1973, 0.002922, 0.2187, 0.3134, 0.2179, 0.3796, 0.1966, 0.3796, 0.1973, 0.3134, 0.2188, 0.439, 0.2188, 0.4992, 0.1973, 0.4992, 0.1973, 0.439, 0.2188, 0.5556, 0.2188, 0.6342, 0.1973, 0.6342, 0.1973, 0.5556, 0.2187, 0.7165, 0.2187, 0.8087, 0.1973, 0.8087, 0.1973, 0.7165, 0.2187, 0.8087, 0.2187, 0.9043, 0.1973, 0.9043, 0.1973, 0.8087, 0.25, 0.002922, 0.25, 0.0691, 0.2187, 0.0691, 0.2188, 0.002922, 0.25, 0.3134, 0.2491, 0.3796, 0.2179, 0.3796, 0.2187, 0.3134, 0.25, 0.439, 0.25, 0.4992, 0.2188, 0.4992, 0.2188, 0.439, 0.25, 0.5556, 0.25, 0.6342, 0.2188, 0.6342, 0.2188, 0.5556, 0.25, 0.7165, 0.25, 0.8087, 0.2187, 0.8087, 0.2187, 0.7165, 0.25, 0.8087, 0.25, 0.9043, 0.2187, 0.9043, 0.2187, 0.8087, 0.2812, 0.002922, 0.2812, 0.0691, 0.25, 0.0691, 0.25, 0.002922, 0.2812, 0.3134, 0.2803, 0.3797, 0.2491, 0.3796, 0.25, 0.3134, 0.2812, 0.439, 0.2812, 0.4992, 0.25, 0.4992, 0.25, 0.439, 0.2812, 0.5556, 0.2812, 0.6342, 0.25, 0.6342, 0.25, 0.5556, 0.2812, 0.7165, 0.2812, 0.8087, 0.25, 0.8087, 0.25, 0.7165, 0.2812, 0.8087, 0.2812, 0.9043, 0.25, 0.9043, 0.25, 0.8087, 0.3125, 0.002922, 0.3125, 0.0691, 0.2812, 0.0691, 0.2812, 0.002922, 0.3125, 0.3134, 0.3115, 0.3797, 0.2803, 0.3797, 0.2812, 0.3134, 0.3125, 0.439, 0.3125, 0.4992, 0.2812, 0.4992, 0.2812, 0.439, 0.3125, 0.5556, 0.3125, 0.6342, 0.2812, 0.6342, 0.2812, 0.5556, 0.3125, 0.7165, 0.3125, 0.8087, 0.2812, 0.8087, 0.2812, 0.7165, 0.3125, 0.8087, 0.3125, 0.9043, 0.2812, 0.9043, 0.2812, 0.8087, 0.3438, 0.002922, 0.3437, 0.0691, 0.3125, 0.0691, 0.3125, 0.002922, 0.3437, 0.3134, 0.3427, 0.3798, 0.3115, 0.3797, 0.3125, 0.3134, 0.3437, 0.439, 0.3437, 0.4992, 0.3125, 0.4992, 0.3125, 0.439, 0.3438, 0.5556, 0.3437, 0.6342, 0.3125, 0.6342, 0.3125, 0.5556, 0.3437, 0.7165, 0.3437, 0.8087, 0.3125, 0.8087, 0.3125, 0.7165, 0.3437, 0.8087, 0.3438, 0.9043, 0.3125, 0.9043, 0.3125, 0.8087, 0.375, 0.002922, 0.375, 0.0691, 0.3437, 0.0691, 0.3438, 0.002922, 0.375, 0.3134, 0.3739, 0.3799, 0.3427, 0.3798, 0.3437, 0.3134, 0.375, 0.439, 0.375, 0.4992, 0.3437, 0.4992, 0.3437, 0.439, 0.375, 0.5556, 0.375, 0.6342, 0.3437, 0.6342, 0.3438, 0.5556, 0.375, 0.7165, 0.375, 0.8087, 0.3437, 0.8087, 0.3437, 0.7165, 0.375, 0.8087, 0.375, 0.9043, 0.3438, 0.9043, 0.3437, 0.8087, 0.4062, 0.002922, 0.4062, 0.0691, 0.375, 0.0691, 0.375, 0.002922, 0.4062, 0.3134, 0.4051, 0.38, 0.3739, 0.3799, 0.375, 0.3134, 0.4062, 0.439, 0.4063, 0.4992, 0.375, 0.4992, 0.375, 0.439, 0.4062, 0.5556, 0.4063, 0.6342, 0.375, 0.6342, 0.375, 0.5556, 0.4062, 0.7165, 0.4062, 0.8087, 0.375, 0.8087, 0.375, 0.7165, 0.4062, 0.8087, 0.4062, 0.9043, 0.375, 0.9043, 0.375, 0.8087, 0.4375, 0.002922, 0.4375, 0.0691, 0.4062, 0.0691, 0.4062, 0.002922, 0.4375, 0.3134, 0.4364, 0.38, 0.4051, 0.38, 0.4062, 0.3134, 0.4375, 0.439, 0.4375, 0.4992, 0.4063, 0.4992, 0.4062, 0.439, 0.4375, 0.5556, 0.4375, 0.6342, 0.4063, 0.6342, 0.4062, 0.5556, 0.4375, 0.7165, 0.4375, 0.8087, 0.4062, 0.8087, 0.4062, 0.7165, 0.4375, 0.8087, 0.4375, 0.9043, 0.4062, 0.9043, 0.4062, 0.8087, 0.4688, 0.002922, 0.4688, 0.0691, 0.4375, 0.0691, 0.4375, 0.002922, 0.4687, 0.3134, 0.4677, 0.3801, 0.4364, 0.38, 0.4375, 0.3134, 0.4687, 0.439, 0.4688, 0.4992, 0.4375, 0.4992, 0.4375, 0.439, 0.4688, 0.5556, 0.4688, 0.6342, 0.4375, 0.6342, 0.4375, 0.5556, 0.4688, 0.7165, 0.4688, 0.8087, 0.4375, 0.8087, 0.4375, 0.7165, 0.4688, 0.8087, 0.4688, 0.9043, 0.4375, 0.9043, 0.4375, 0.8087, 0.5, 0.002922, 0.5, 0.0691, 0.4688, 0.0691, 0.4688, 0.002922, 0.5, 0.3134, 0.4989, 0.3802, 0.4677, 0.3801, 0.4687, 0.3134, 0.5, 0.439, 0.5, 0.4992, 0.4688, 0.4992, 0.4687, 0.439, 0.5, 0.5556, 0.5, 0.6342, 0.4688, 0.6342, 0.4688, 0.5556, 0.5, 0.7165, 0.5, 0.8087, 0.4688, 0.8087, 0.4688, 0.7165, 0.5, 0.8087, 0.5, 0.9043, 0.4688, 0.9043, 0.4688, 0.8087, 0.5312, 0.002922, 0.5312, 0.0691, 0.5, 0.0691, 0.5, 0.002922, 0.5312, 0.3134, 0.5302, 0.3803, 0.4989, 0.3802, 0.5, 0.3134, 0.5312, 0.439, 0.5312, 0.4992, 0.5, 0.4992, 0.5, 0.439, 0.5312, 0.5556, 0.5312, 0.6342, 0.5, 0.6342, 0.5, 0.5556, 0.5312, 0.7165, 0.5312, 0.8087, 0.5, 0.8087, 0.5, 0.7165, 0.5312, 0.8087, 0.5312, 0.9043, 0.5, 0.9043, 0.5, 0.8087, 0.5625, 0.002922, 0.5625, 0.0691, 0.5312, 0.0691, 0.5312, 0.002922, 0.5625, 0.3134, 0.5615, 0.3803, 0.5302, 0.3803, 0.5312, 0.3134, 0.5625, 0.439, 0.5625, 0.4992, 0.5312, 0.4992, 0.5312, 0.439, 0.5625, 0.5556, 0.5625, 0.6342, 0.5312, 0.6342, 0.5312, 0.5556, 0.5625, 0.7165, 0.5625, 0.8087, 0.5312, 0.8087, 0.5312, 0.7165, 0.5625, 0.8087, 0.5625, 0.9043, 0.5312, 0.9043, 0.5312, 0.8087, 0.5938, 0.002922, 0.5938, 0.0691, 0.5625, 0.0691, 0.5625, 0.002922, 0.5938, 0.3134, 0.5928, 0.3804, 0.5615, 0.3803, 0.5625, 0.3134, 0.5938, 0.439, 0.5938, 0.4992, 0.5625, 0.4992, 0.5625, 0.439, 0.5937, 0.5556, 0.5938, 0.6342, 0.5625, 0.6342, 0.5625, 0.5556, 0.5938, 0.7165, 0.5938, 0.8087, 0.5625, 0.8087, 0.5625, 0.7165, 0.5938, 0.8087, 0.5938, 0.9043, 0.5625, 0.9043, 0.5625, 0.8087, 0.625, 0.002922, 0.625, 0.0691, 0.5938, 0.0691, 0.5938, 0.002922, 0.625, 0.3134, 0.6241, 0.3804, 0.5928, 0.3804, 0.5938, 0.3134, 0.625, 0.439, 0.625, 0.4992, 0.5938, 0.4992, 0.5938, 0.439, 0.625, 0.5556, 0.625, 0.6342, 0.5938, 0.6342, 0.5937, 0.5556, 0.625, 0.7165, 0.625, 0.8087, 0.5938, 0.8087, 0.5938, 0.7165, 0.625, 0.8087, 0.625, 0.9043, 0.5938, 0.9043, 0.5938, 0.8087, 0.6562, 0.002922, 0.6562, 0.0691, 0.625, 0.0691, 0.625, 0.002922, 0.6562, 0.3134, 0.6555, 0.3805, 0.6241, 0.3804, 0.625, 0.3134, 0.6562, 0.439, 0.6563, 0.4992, 0.625, 0.4992, 0.625, 0.439, 0.6562, 0.5556, 0.6563, 0.6342, 0.625, 0.6342, 0.625, 0.5556, 0.6562, 0.7165, 0.6562, 0.8087, 0.625, 0.8087, 0.625, 0.7165, 0.6562, 0.8087, 0.6562, 0.9043, 0.625, 0.9043, 0.625, 0.8087, 0.6875, 0.002922, 0.6875, 0.0691, 0.6562, 0.0691, 0.6562, 0.002922, 0.6875, 0.3134, 0.6883, 0.3805, 0.6555, 0.3805, 0.6562, 0.3134, 0.6875, 0.439, 0.6875, 0.4992, 0.6563, 0.4992, 0.6562, 0.439, 0.6875, 0.5556, 0.6875, 0.6342, 0.6563, 0.6342, 0.6562, 0.5556, 0.6875, 0.7165, 0.6875, 0.8087, 0.6562, 0.8087, 0.6562, 0.7165, 0.6875, 0.8087, 0.6875, 0.9043, 0.6562, 0.9043, 0.6562, 0.8087, 0.7188, 0.002922, 0.7187, 0.0691, 0.6875, 0.0691, 0.6875, 0.002922, 0.7188, 0.3134, 0.7196, 0.3804, 0.6883, 0.3805, 0.6875, 0.3134, 0.7188, 0.439, 0.7188, 0.4992, 0.6875, 0.4992, 0.6875, 0.439, 0.7188, 0.5556, 0.7188, 0.6342, 0.6875, 0.6342, 0.6875, 0.5556, 0.7188, 0.7165, 0.7188, 0.8087, 0.6875, 0.8087, 0.6875, 0.7165, 0.7188, 0.8087, 0.7188, 0.9043, 0.6875, 0.9043, 0.6875, 0.8087, 0.75, 0.002922, 0.75, 0.0691, 0.7187, 0.0691, 0.7188, 0.002922, 0.75, 0.3134, 0.7509, 0.3804, 0.7196, 0.3804, 0.7188, 0.3134, 0.75, 0.439, 0.75, 0.4992, 0.7188, 0.4992, 0.7188, 0.439, 0.75, 0.5556, 0.75, 0.6342, 0.7188, 0.6342, 0.7188, 0.5556, 0.75, 0.7165, 0.75, 0.8087, 0.7188, 0.8087, 0.7188, 0.7165, 0.75, 0.8087, 0.75, 0.9043, 0.7188, 0.9043, 0.7188, 0.8087, 0.7812, 0.002922, 0.7812, 0.0691, 0.75, 0.0691, 0.75, 0.002922, 0.7812, 0.3134, 0.7822, 0.3803, 0.7509, 0.3804, 0.75, 0.3134, 0.7812, 0.439, 0.7812, 0.4992, 0.75, 0.4992, 0.75, 0.439, 0.7812, 0.5556, 0.7812, 0.6342, 0.75, 0.6342, 0.75, 0.5556, 0.7812, 0.7165, 0.7812, 0.8087, 0.75, 0.8087, 0.75, 0.7165, 0.7812, 0.8087, 0.7812, 0.9043, 0.75, 0.9043, 0.75, 0.8087, 0.8125, 0.002922, 0.8125, 0.0691, 0.7812, 0.0691, 0.7812, 0.002922, 0.8125, 0.3134, 0.8135, 0.3803, 0.7822, 0.3803, 0.7812, 0.3134, 0.8125, 0.439, 0.8125, 0.4992, 0.7812, 0.4992, 0.7812, 0.439, 0.8125, 0.5556, 0.8125, 0.6342, 0.7812, 0.6342, 0.7812, 0.5556, 0.8125, 0.7165, 0.8125, 0.8087, 0.7812, 0.8087, 0.7812, 0.7165, 0.8125, 0.8087, 0.8125, 0.9043, 0.7812, 0.9043, 0.7812, 0.8087, 0.8438, 0.002922, 0.8438, 0.0691, 0.8125, 0.0691, 0.8125, 0.002922, 0.8438, 0.3134, 0.8448, 0.3802, 0.8135, 0.3803, 0.8125, 0.3134, 0.8438, 0.439, 0.8438, 0.4992, 0.8125, 0.4992, 0.8125, 0.439, 0.8437, 0.5556, 0.8438, 0.6342, 0.8125, 0.6342, 0.8125, 0.5556, 0.8438, 0.7165, 0.8438, 0.8087, 0.8125, 0.8087, 0.8125, 0.7165, 0.8438, 0.8087, 0.8438, 0.9043, 0.8125, 0.9043, 0.8125, 0.8087, 0.875, 0.002922, 0.875, 0.0691, 0.8438, 0.0691, 0.8438, 0.002922, 0.875, 0.3134, 0.8761, 0.3801, 0.8448, 0.3802, 0.8438, 0.3134, 0.875, 0.439, 0.875, 0.4992, 0.8438, 0.4992, 0.8438, 0.439, 0.875, 0.5556, 0.875, 0.6342, 0.8438, 0.6342, 0.8437, 0.5556, 0.875, 0.7165, 0.875, 0.8087, 0.8438, 0.8087, 0.8438, 0.7165, 0.875, 0.8087, 0.875, 0.9043, 0.8438, 0.9043, 0.8438, 0.8087, 0.9062, 0.002922, 0.9062, 0.0691, 0.875, 0.0691, 0.875, 0.002922, 0.9062, 0.3134, 0.9074, 0.38, 0.8761, 0.3801, 0.875, 0.3134, 0.9062, 0.439, 0.9062, 0.4992, 0.875, 0.4992, 0.875, 0.439, 0.9062, 0.5556, 0.9062, 0.6342, 0.875, 0.6342, 0.875, 0.5556, 0.9062, 0.7165, 0.9062, 0.8087, 0.875, 0.8087, 0.875, 0.7165, 0.9062, 0.8087, 0.9062, 0.9043, 0.875, 0.9043, 0.875, 0.8087, 0.9375, 0.002922, 0.9375, 0.0691, 0.9062, 0.0691, 0.9062, 0.002922, 0.9375, 0.3134, 0.9386, 0.38, 0.9074, 0.38, 0.9062, 0.3134, 0.9375, 0.439, 0.9375, 0.4992, 0.9062, 0.4992, 0.9062, 0.439, 0.9375, 0.5556, 0.9375, 0.6342, 0.9062, 0.6342, 0.9062, 0.5556, 0.9375, 0.7165, 0.9375, 0.8087, 0.9062, 0.8087, 0.9062, 0.7165, 0.9375, 0.8087, 0.9375, 0.9043, 0.9062, 0.9043, 0.9062, 0.8087, 0.9688, 0.002922, 0.9687, 0.0691, 0.9375, 0.0691, 0.9375, 0.002922, 0.9688, 0.3134, 0.9698, 0.3799, 0.9386, 0.38, 0.9375, 0.3134, 0.9687, 0.439, 0.9688, 0.4992, 0.9375, 0.4992, 0.9375, 0.439, 0.9687, 0.5556, 0.9688, 0.6342, 0.9375, 0.6342, 0.9375, 0.5556, 0.9688, 0.7165, 0.9687, 0.8087, 0.9375, 0.8087, 0.9375, 0.7165, 0.9687, 0.8087, 0.9687, 0.9043, 0.9375, 0.9043, 0.9375, 0.8087, 1.0, 0.002922, 1.0, 0.0691, 0.9687, 0.0691, 0.9688, 0.002922, 1.0, 0.3134, 0.9995, 0.3786, 0.9698, 0.3799, 0.9688, 0.3134, 1.0, 0.439, 1.0, 0.4992, 0.9688, 0.4992, 0.9687, 0.439, 1.0, 0.5556, 1.0, 0.6342, 0.9688, 0.6342, 0.9687, 0.5556, 1.0, 0.7165, 1.0, 0.8087, 0.9687, 0.8087, 0.9688, 0.7165, 1.0, 0.8087, 1.0, 0.9043, 0.9687, 0.9043, 0.9687, 0.8087, 1.0, 0.1503, 1.0, 0.2375, 0.9688, 0.2375, 0.9688, 0.1503, 0.9688, 0.1503, 0.9688, 0.2375, 0.9375, 0.2375, 0.9375, 0.1503, 0.9375, 0.1503, 0.9375, 0.2375, 0.9062, 0.2375, 0.9062, 0.1503, 0.9062, 0.1503, 0.9062, 0.2375, 0.875, 0.2375, 0.875, 0.1503, 0.875, 0.1503, 0.875, 0.2375, 0.8438, 0.2375, 0.8438, 0.1503, 0.8438, 0.1503, 0.8438, 0.2375, 0.8125, 0.2375, 0.8125, 0.1503, 0.8125, 0.1503, 0.8125, 0.2375, 0.7812, 0.2375, 0.7812, 0.1503, 0.7812, 0.1503, 0.7812, 0.2375, 0.75, 0.2375, 0.75, 0.1503, 0.75, 0.1503, 0.75, 0.2375, 0.7188, 0.2375, 0.7188, 0.1503, 0.7188, 0.1503, 0.7188, 0.2375, 0.6875, 0.2375, 0.6875, 0.1503, 0.6875, 0.1503, 0.6875, 0.2375, 0.6562, 0.2375, 0.6562, 0.1503, 0.6562, 0.1503, 0.6562, 0.2375, 0.625, 0.2375, 0.625, 0.1503, 0.625, 0.1503, 0.625, 0.2375, 0.5938, 0.2375, 0.5938, 0.1503, 0.5938, 0.1503, 0.5938, 0.2375, 0.5625, 0.2375, 0.5625, 0.1503, 0.5625, 0.1503, 0.5625, 0.2375, 0.5312, 0.2375, 0.5312, 0.1503, 0.5312, 0.1503, 0.5312, 0.2375, 0.5, 0.2375, 0.5, 0.1503, 0.5, 0.1503, 0.5, 0.2375, 0.4688, 0.2375, 0.4688, 0.1503, 0.4688, 0.1503, 0.4688, 0.2375, 0.4375, 0.2375, 0.4375, 0.1503, 0.4375, 0.1503, 0.4375, 0.2375, 0.4062, 0.2375, 0.4062, 0.1503, 0.4062, 0.1503, 0.4062, 0.2375, 0.375, 0.2375, 0.375, 0.1503, 0.375, 0.1503, 0.375, 0.2375, 0.3437, 0.2375, 0.3437, 0.1503, 0.3437, 0.1503, 0.3437, 0.2375, 0.3125, 0.2375, 0.3125, 0.1503, 0.3125, 0.1503, 0.3125, 0.2375, 0.2812, 0.2375, 0.2812, 0.1503, 0.2812, 0.1503, 0.2812, 0.2375, 0.25, 0.2375, 0.25, 0.1503, 0.25, 0.1503, 0.25, 0.2375, 0.2187, 0.2375, 0.2187, 0.1503, 0.2187, 0.1503, 0.2187, 0.2375, 0.1973, 0.2375, 0.1973, 0.1503, 0.1719, 0.1503, 0.1719, 0.2375, 0.1464, 0.2375, 0.1464, 0.1503, 0.1464, 0.1503, 0.1464, 0.2375, 0.125, 0.2375, 0.125, 0.1503, 0.125, 0.1503, 0.125, 0.2375, 0.09375, 0.2375, 0.09375, 0.1503, 0.09375, 0.1503, 0.09375, 0.2375, 0.0625, 0.2375, 0.0625, 0.1503, 0.0625, 0.1503, 0.0625, 0.2375, 0.03125, 0.2375, 0.03125, 0.1503, 0.03125, 0.1503, 0.03125, 0.2375, 0.0, 0.2375, 3.096e-06, 0.1503, 0.03125, 0.0691, 0.03125, 0.1503, 3.096e-06, 0.1503, 0.0, 0.0691, 0.0625, 0.0691, 0.0625, 0.1503, 0.03125, 0.1503, 0.03125, 0.0691, 0.09375, 0.0691, 0.09375, 0.1503, 0.0625, 0.1503, 0.0625, 0.0691, 0.125, 0.0691, 0.125, 0.1503, 0.09375, 0.1503, 0.09375, 0.0691, 0.1464, 0.0691, 0.1464, 0.1503, 0.125, 0.1503, 0.125, 0.0691, 0.1719, 0.0691, 0.1719, 0.1503, 0.1464, 0.1503, 0.1464, 0.0691, 0.2187, 0.0691, 0.2187, 0.1503, 0.1973, 0.1503, 0.1973, 0.0691, 0.25, 0.0691, 0.25, 0.1503, 0.2187, 0.1503, 0.2187, 0.0691, 0.2812, 0.0691, 0.2812, 0.1503, 0.25, 0.1503, 0.25, 0.0691, 0.3125, 0.0691, 0.3125, 0.1503, 0.2812, 0.1503, 0.2812, 0.0691, 0.3437, 0.0691, 0.3437, 0.1503, 0.3125, 0.1503, 0.3125, 0.0691, 0.375, 0.0691, 0.375, 0.1503, 0.3437, 0.1503, 0.3437, 0.0691, 0.4062, 0.0691, 0.4062, 0.1503, 0.375, 0.1503, 0.375, 0.0691, 0.4375, 0.0691, 0.4375, 0.1503, 0.4062, 0.1503, 0.4062, 0.0691, 0.4688, 0.0691, 0.4688, 0.1503, 0.4375, 0.1503, 0.4375, 0.0691, 0.5, 0.0691, 0.5, 0.1503, 0.4688, 0.1503, 0.4688, 0.0691, 0.5312, 0.0691, 0.5312, 0.1503, 0.5, 0.1503, 0.5, 0.0691, 0.5625, 0.0691, 0.5625, 0.1503, 0.5312, 0.1503, 0.5312, 0.0691, 0.5938, 0.0691, 0.5938, 0.1503, 0.5625, 0.1503, 0.5625, 0.0691, 0.625, 0.0691, 0.625, 0.1503, 0.5938, 0.1503, 0.5938, 0.0691, 0.6562, 0.0691, 0.6562, 0.1503, 0.625, 0.1503, 0.625, 0.0691, 0.6875, 0.0691, 0.6875, 0.1503, 0.6562, 0.1503, 0.6562, 0.0691, 0.7187, 0.0691, 0.7188, 0.1503, 0.6875, 0.1503, 0.6875, 0.0691, 0.75, 0.0691, 0.75, 0.1503, 0.7188, 0.1503, 0.7187, 0.0691, 0.7812, 0.0691, 0.7812, 0.1503, 0.75, 0.1503, 0.75, 0.0691, 0.8125, 0.0691, 0.8125, 0.1503, 0.7812, 0.1503, 0.7812, 0.0691, 0.8438, 0.0691, 0.8438, 0.1503, 0.8125, 0.1503, 0.8125, 0.0691, 0.875, 0.0691, 0.875, 0.1503, 0.8438, 0.1503, 0.8438, 0.0691, 0.9062, 0.0691, 0.9062, 0.1503, 0.875, 0.1503, 0.875, 0.0691, 0.9375, 0.0691, 0.9375, 0.1503, 0.9062, 0.1503, 0.9062, 0.0691, 0.9687, 0.0691, 0.9688, 0.1503, 0.9375, 0.1503, 0.9375, 0.0691, 1.0, 0.0691, 1.0, 0.1503, 0.9688, 0.1503, 0.9687, 0.0691, 1.0, 0.2375, 1.0, 0.3134, 0.9688, 0.3134, 0.9688, 0.2375, 0.9688, 0.2375, 0.9688, 0.3134, 0.9375, 0.3134, 0.9375, 0.2375, 0.9375, 0.2375, 0.9375, 0.3134, 0.9062, 0.3134, 0.9062, 0.2375, 0.9062, 0.2375, 0.9062, 0.3134, 0.875, 0.3134, 0.875, 0.2375, 0.875, 0.2375, 0.875, 0.3134, 0.8438, 0.3134, 0.8438, 0.2375, 0.8438, 0.2375, 0.8438, 0.3134, 0.8125, 0.3134, 0.8125, 0.2375, 0.8125, 0.2375, 0.8125, 0.3134, 0.7812, 0.3134, 0.7812, 0.2375, 0.7812, 0.2375, 0.7812, 0.3134, 0.75, 0.3134, 0.75, 0.2375, 0.75, 0.2375, 0.75, 0.3134, 0.7188, 0.3134, 0.7188, 0.2375, 0.7188, 0.2375, 0.7188, 0.3134, 0.6875, 0.3134, 0.6875, 0.2375, 0.6875, 0.2375, 0.6875, 0.3134, 0.6562, 0.3134, 0.6562, 0.2375, 0.6562, 0.2375, 0.6562, 0.3134, 0.625, 0.3134, 0.625, 0.2375, 0.625, 0.2375, 0.625, 0.3134, 0.5938, 0.3134, 0.5938, 0.2375, 0.5938, 0.2375, 0.5938, 0.3134, 0.5625, 0.3134, 0.5625, 0.2375, 0.5625, 0.2375, 0.5625, 0.3134, 0.5312, 0.3134, 0.5312, 0.2375, 0.5312, 0.2375, 0.5312, 0.3134, 0.5, 0.3134, 0.5, 0.2375, 0.5, 0.2375, 0.5, 0.3134, 0.4687, 0.3134, 0.4688, 0.2375, 0.4688, 0.2375, 0.4687, 0.3134, 0.4375, 0.3134, 0.4375, 0.2375, 0.4375, 0.2375, 0.4375, 0.3134, 0.4062, 0.3134, 0.4062, 0.2375, 0.4062, 0.2375, 0.4062, 0.3134, 0.375, 0.3134, 0.375, 0.2375, 0.375, 0.2375, 0.375, 0.3134, 0.3437, 0.3134, 0.3437, 0.2375, 0.3437, 0.2375, 0.3437, 0.3134, 0.3125, 0.3134, 0.3125, 0.2375, 0.3125, 0.2375, 0.3125, 0.3134, 0.2812, 0.3134, 0.2812, 0.2375, 0.2812, 0.2375, 0.2812, 0.3134, 0.25, 0.3134, 0.25, 0.2375, 0.25, 0.2375, 0.25, 0.3134, 0.2187, 0.3134, 0.2187, 0.2375, 0.2187, 0.2375, 0.2187, 0.3134, 0.1973, 0.3134, 0.1973, 0.2375, 0.1719, 0.2375, 0.1719, 0.3134, 0.1464, 0.3134, 0.1464, 0.2375, 0.1464, 0.2375, 0.1464, 0.3134, 0.125, 0.3134, 0.125, 0.2375, 0.125, 0.2375, 0.125, 0.3134, 0.09375, 0.3134, 0.09375, 0.2375, 0.09375, 0.2375, 0.09375, 0.3134, 0.0625, 0.3134, 0.0625, 0.2375, 0.0625, 0.2375, 0.0625, 0.3134, 0.03125, 0.3134, 0.03125, 0.2375, 0.03125, 0.2375, 0.03125, 0.3134, 0.0, 0.3134, 0.0, 0.2375, 0.9995, 0.3786, 1.0, 0.439, 0.9687, 0.439, 0.9698, 0.3799, 0.9698, 0.3799, 0.9687, 0.439, 0.9375, 0.439, 0.9386, 0.38, 0.9386, 0.38, 0.9375, 0.439, 0.9062, 0.439, 0.9074, 0.38, 0.9074, 0.38, 0.9062, 0.439, 0.875, 0.439, 0.8761, 0.3801, 0.8761, 0.3801, 0.875, 0.439, 0.8438, 0.439, 0.8448, 0.3802, 0.8448, 0.3802, 0.8438, 0.439, 0.8125, 0.439, 0.8135, 0.3803, 0.8135, 0.3803, 0.8125, 0.439, 0.7812, 0.439, 0.7822, 0.3803, 0.7822, 0.3803, 0.7812, 0.439, 0.75, 0.439, 0.7509, 0.3804, 0.7509, 0.3804, 0.75, 0.439, 0.7188, 0.439, 0.7196, 0.3804, 0.7196, 0.3804, 0.7188, 0.439, 0.6875, 0.439, 0.6883, 0.3805, 0.6883, 0.3805, 0.6875, 0.439, 0.6562, 0.439, 0.6555, 0.3805, 0.6555, 0.3805, 0.6562, 0.439, 0.625, 0.439, 0.6241, 0.3804, 0.6241, 0.3804, 0.625, 0.439, 0.5938, 0.439, 0.5928, 0.3804, 0.5928, 0.3804, 0.5938, 0.439, 0.5625, 0.439, 0.5615, 0.3803, 0.5615, 0.3803, 0.5625, 0.439, 0.5312, 0.439, 0.5302, 0.3803, 0.5302, 0.3803, 0.5312, 0.439, 0.5, 0.439, 0.4989, 0.3802, 0.4989, 0.3802, 0.5, 0.439, 0.4687, 0.439, 0.4677, 0.3801, 0.4677, 0.3801, 0.4687, 0.439, 0.4375, 0.439, 0.4364, 0.38, 0.4364, 0.38, 0.4375, 0.439, 0.4062, 0.439, 0.4051, 0.38, 0.4051, 0.38, 0.4062, 0.439, 0.375, 0.439, 0.3739, 0.3799, 0.3739, 0.3799, 0.375, 0.439, 0.3437, 0.439, 0.3427, 0.3798, 0.3427, 0.3798, 0.3437, 0.439, 0.3125, 0.439, 0.3115, 0.3797, 0.3115, 0.3797, 0.3125, 0.439, 0.2812, 0.439, 0.2803, 0.3797, 0.2803, 0.3797, 0.2812, 0.439, 0.25, 0.439, 0.2491, 0.3796, 0.2491, 0.3796, 0.25, 0.439, 0.2188, 0.439, 0.2179, 0.3796, 0.2179, 0.3796, 0.2188, 0.439, 0.1973, 0.439, 0.1966, 0.3796, 0.1719, 0.3796, 0.1719, 0.439, 0.1464, 0.439, 0.1472, 0.3796, 0.1472, 0.3796, 0.1464, 0.439, 0.125, 0.439, 0.1258, 0.3796, 0.1258, 0.3796, 0.125, 0.439, 0.09375, 0.439, 0.09465, 0.3796, 0.09465, 0.3796, 0.09375, 0.439, 0.0625, 0.439, 0.06346, 0.3797, 0.06346, 0.3797, 0.0625, 0.439, 0.03125, 0.439, 0.03227, 0.3797, 0.03227, 0.3797, 0.03125, 0.439, 0.0, 0.439, 0.001057, 0.3798, 1.0, 0.4992, 1.0, 0.5556, 0.9687, 0.5556, 0.9688, 0.4992, 0.9688, 0.4992, 0.9687, 0.5556, 0.9375, 0.5556, 0.9375, 0.4992, 0.9375, 0.4992, 0.9375, 0.5556, 0.9062, 0.5556, 0.9062, 0.4992, 0.9062, 0.4992, 0.9062, 0.5556, 0.875, 0.5556, 0.875, 0.4992, 0.875, 0.4992, 0.875, 0.5556, 0.8437, 0.5556, 0.8438, 0.4992, 0.8438, 0.4992, 0.8437, 0.5556, 0.8125, 0.5556, 0.8125, 0.4992, 0.8125, 0.4992, 0.8125, 0.5556, 0.7812, 0.5556, 0.7812, 0.4992, 0.7812, 0.4992, 0.7812, 0.5556, 0.75, 0.5556, 0.75, 0.4992, 0.75, 0.4992, 0.75, 0.5556, 0.7188, 0.5556, 0.7188, 0.4992, 0.7188, 0.4992, 0.7188, 0.5556, 0.6875, 0.5556, 0.6875, 0.4992, 0.6875, 0.4992, 0.6875, 0.5556, 0.6562, 0.5556, 0.6563, 0.4992, 0.6563, 0.4992, 0.6562, 0.5556, 0.625, 0.5556, 0.625, 0.4992, 0.625, 0.4992, 0.625, 0.5556, 0.5937, 0.5556, 0.5938, 0.4992, 0.5938, 0.4992, 0.5937, 0.5556, 0.5625, 0.5556, 0.5625, 0.4992, 0.5625, 0.4992, 0.5625, 0.5556, 0.5312, 0.5556, 0.5312, 0.4992, 0.5312, 0.4992, 0.5312, 0.5556, 0.5, 0.5556, 0.5, 0.4992, 0.5, 0.4992, 0.5, 0.5556, 0.4688, 0.5556, 0.4688, 0.4992, 0.4688, 0.4992, 0.4688, 0.5556, 0.4375, 0.5556, 0.4375, 0.4992, 0.4375, 0.4992, 0.4375, 0.5556, 0.4062, 0.5556, 0.4063, 0.4992, 0.4063, 0.4992, 0.4062, 0.5556, 0.375, 0.5556, 0.375, 0.4992, 0.375, 0.4992, 0.375, 0.5556, 0.3438, 0.5556, 0.3437, 0.4992, 0.3437, 0.4992, 0.3438, 0.5556, 0.3125, 0.5556, 0.3125, 0.4992, 0.3125, 0.4992, 0.3125, 0.5556, 0.2812, 0.5556, 0.2812, 0.4992, 0.2812, 0.4992, 0.2812, 0.5556, 0.25, 0.5556, 0.25, 0.4992, 0.25, 0.4992, 0.25, 0.5556, 0.2188, 0.5556, 0.2188, 0.4992, 0.2188, 0.4992, 0.2188, 0.5556, 0.1973, 0.5556, 0.1973, 0.4992, 0.1719, 0.4992, 0.1719, 0.5556, 0.1464, 0.5556, 0.1464, 0.4992, 0.1464, 0.4992, 0.1464, 0.5556, 0.125, 0.5556, 0.125, 0.4992, 0.125, 0.4992, 0.125, 0.5556, 0.09375, 0.5556, 0.09375, 0.4992, 0.09375, 0.4992, 0.09375, 0.5556, 0.0625, 0.5556, 0.0625, 0.4992, 0.0625, 0.4992, 0.0625, 0.5556, 0.03125, 0.5556, 0.03125, 0.4992, 0.03125, 0.4992, 0.03125, 0.5556, 0.0, 0.5556, 0.0, 0.4992, 1.0, 0.6342, 1.0, 0.7165, 0.9688, 0.7165, 0.9688, 0.6342, 0.9688, 0.6342, 0.9688, 0.7165, 0.9375, 0.7165, 0.9375, 0.6342, 0.9375, 0.6342, 0.9375, 0.7165, 0.9062, 0.7165, 0.9062, 0.6342, 0.9062, 0.6342, 0.9062, 0.7165, 0.875, 0.7165, 0.875, 0.6342, 0.875, 0.6342, 0.875, 0.7165, 0.8438, 0.7165, 0.8438, 0.6342, 0.8438, 0.6342, 0.8438, 0.7165, 0.8125, 0.7165, 0.8125, 0.6342, 0.8125, 0.6342, 0.8125, 0.7165, 0.7812, 0.7165, 0.7812, 0.6342, 0.7812, 0.6342, 0.7812, 0.7165, 0.75, 0.7165, 0.75, 0.6342, 0.75, 0.6342, 0.75, 0.7165, 0.7188, 0.7165, 0.7188, 0.6342, 0.7188, 0.6342, 0.7188, 0.7165, 0.6875, 0.7165, 0.6875, 0.6342, 0.6875, 0.6342, 0.6875, 0.7165, 0.6562, 0.7165, 0.6563, 0.6342, 0.6563, 0.6342, 0.6562, 0.7165, 0.625, 0.7165, 0.625, 0.6342, 0.625, 0.6342, 0.625, 0.7165, 0.5938, 0.7165, 0.5938, 0.6342, 0.5938, 0.6342, 0.5938, 0.7165, 0.5625, 0.7165, 0.5625, 0.6342, 0.5625, 0.6342, 0.5625, 0.7165, 0.5312, 0.7165, 0.5312, 0.6342, 0.5312, 0.6342, 0.5312, 0.7165, 0.5, 0.7165, 0.5, 0.6342, 0.5, 0.6342, 0.5, 0.7165, 0.4688, 0.7165, 0.4688, 0.6342, 0.4688, 0.6342, 0.4688, 0.7165, 0.4375, 0.7165, 0.4375, 0.6342, 0.4375, 0.6342, 0.4375, 0.7165, 0.4062, 0.7165, 0.4063, 0.6342, 0.4063, 0.6342, 0.4062, 0.7165, 0.375, 0.7165, 0.375, 0.6342, 0.375, 0.6342, 0.375, 0.7165, 0.3437, 0.7165, 0.3437, 0.6342, 0.3437, 0.6342, 0.3437, 0.7165, 0.3125, 0.7165, 0.3125, 0.6342, 0.3125, 0.6342, 0.3125, 0.7165, 0.2812, 0.7165, 0.2812, 0.6342, 0.2812, 0.6342, 0.2812, 0.7165, 0.25, 0.7165, 0.25, 0.6342, 0.25, 0.6342, 0.25, 0.7165, 0.2187, 0.7165, 0.2188, 0.6342, 0.2188, 0.6342, 0.2187, 0.7165, 0.1973, 0.7165, 0.1973, 0.6342, 0.1719, 0.6342, 0.1719, 0.7165, 0.1464, 0.7165, 0.1464, 0.6342, 0.1464, 0.6342, 0.1464, 0.7165, 0.125, 0.7165, 0.125, 0.6342, 0.125, 0.6342, 0.125, 0.7165, 0.09375, 0.7165, 0.09375, 0.6342, 0.09375, 0.6342, 0.09375, 0.7165, 0.0625, 0.7165, 0.0625, 0.6342, 0.0625, 0.6342, 0.0625, 0.7165, 0.03125, 0.7165, 0.03125, 0.6342, 0.03125, 0.6342, 0.03125, 0.7165, 0.0, 0.7165, 0.0, 0.6342, 0.1973, 0.6342, 0.1973, 0.7165, 0.1719, 0.7165, 0.1719, 0.6342, 0.1973, 0.4992, 0.1973, 0.5556, 0.1719, 0.5556, 0.1719, 0.4992, 0.1966, 0.3796, 0.1973, 0.439, 0.1719, 0.439, 0.1719, 0.3796, 0.1973, 0.2375, 0.1973, 0.3134, 0.1719, 0.3134, 0.1719, 0.2375, 0.1973, 0.0691, 0.1973, 0.1503, 0.1719, 0.1503, 0.1719, 0.0691, 0.1973, 0.1503, 0.1973, 0.2375, 0.1719, 0.2375, 0.1719, 0.1503, 0.1973, 0.8087, 0.1973, 0.9043, 0.1719, 0.9043, 0.1719, 0.8087, 0.1973, 0.7165, 0.1973, 0.8087, 0.1719, 0.8087, 0.1719, 0.7165, 0.1973, 0.5556, 0.1973, 0.6342, 0.1719, 0.6342, 0.1719, 0.5556, 0.1973, 0.439, 0.1973, 0.4992, 0.1719, 0.4992, 0.1719, 0.439, 0.1973, 0.3134, 0.1966, 0.3796, 0.1719, 0.3796, 0.1719, 0.3134, 0.1973, 0.002922, 0.1973, 0.0691, 0.1719, 0.0691, 0.1719, 0.002922, 0.1973, 0.9043, 0.1973, 1.0, 0.1719, 1.0, 0.1719, 0.9043])
me_cylinder.update()

# ---- objects
ob_cylinder = bpy.data.objects.new('Cylinder', me_cylinder)

# ---- transforms, parenting, visibility, modifiers, constraints
ob_cylinder.location = (0.01114, 0.01335, 0.8128)

# ---- collection membership
col_collection.objects.link(ob_cylinder)

# ---- scene / render settings (as saved in the file)
scene.frame_start = 1; scene.frame_end = 250; scene.frame_set(1)
scene.render.engine = 'BLENDER_EEVEE_NEXT'
scene.cycles.sampling_pattern = 'TABULATED_SOBOL'
scene.view_settings.view_transform = 'Filmic'
bpy.context.view_layer.update()

# ---- added for rendering (the .blend has no active camera and no usable light): camera, sun
cam_auto = bpy.data.cameras.new('AutoCamera')
cam_auto.lens = 50.0
cam_auto.sensor_width = 36.0
cam_auto.clip_end = 1000.0
ob_auto_camera = bpy.data.objects.new('AutoCamera', cam_auto)
scene.collection.objects.link(ob_auto_camera)
ob_auto_camera.location = (7.47589, -8.92965, 7.00101)
ob_auto_camera.rotation_euler = (1.09748, -7.21219e-08, 0.694738)
scene.camera = ob_auto_camera
light_auto_sun = bpy.data.lights.new('AutoSun', 'SUN')
light_auto_sun.energy = 3.0
light_auto_sun.angle = 0.0523599
ob_auto_sun = bpy.data.objects.new('AutoSun', light_auto_sun)
scene.collection.objects.link(ob_auto_sun)
ob_auto_sun.rotation_euler = (0.872665, 0.174533, 0.523599)
bpy.context.view_layer.update()
